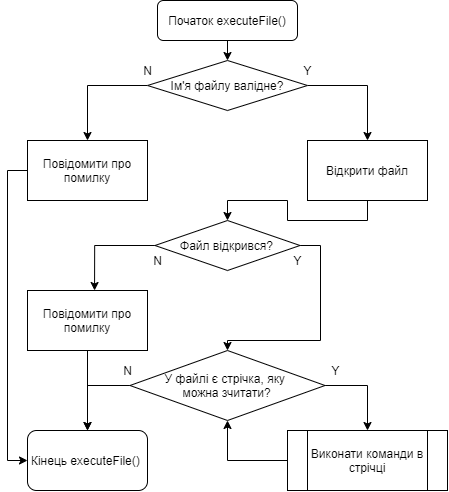

The diagram above was exported from draw.io. Its source (the exported page's mxGraphModel, read from the mxfile embedded in the PNG):
<mxGraphModel dx="682" dy="823" grid="1" gridSize="10" guides="1" tooltips="1" connect="1" arrows="1" fold="1" page="1" pageScale="1" pageWidth="1654" pageHeight="2336" math="0" shadow="0">
  <root>
    <mxCell id="0" />
    <mxCell id="1" parent="0" />
    <mxCell id="epDAO8jXivYd4oNO2qB--36" style="edgeStyle=orthogonalEdgeStyle;rounded=0;orthogonalLoop=1;jettySize=auto;html=1;exitX=0;exitY=0.5;exitDx=0;exitDy=0;entryX=0.5;entryY=1;entryDx=0;entryDy=0;" edge="1" parent="1" source="epDAO8jXivYd4oNO2qB--34" target="epDAO8jXivYd4oNO2qB--25">
      <mxGeometry relative="1" as="geometry" />
    </mxCell>
    <mxCell id="epDAO8jXivYd4oNO2qB--34" value="" style="rounded=0;whiteSpace=wrap;html=1;" vertex="1" parent="1">
      <mxGeometry x="360" y="470" width="160" height="60" as="geometry" />
    </mxCell>
    <mxCell id="epDAO8jXivYd4oNO2qB--4" style="edgeStyle=orthogonalEdgeStyle;rounded=0;orthogonalLoop=1;jettySize=auto;html=1;exitX=0.5;exitY=1;exitDx=0;exitDy=0;entryX=0.5;entryY=0;entryDx=0;entryDy=0;" edge="1" parent="1" source="epDAO8jXivYd4oNO2qB--1">
      <mxGeometry relative="1" as="geometry">
        <mxPoint x="300" y="100" as="targetPoint" />
      </mxGeometry>
    </mxCell>
    <mxCell id="epDAO8jXivYd4oNO2qB--1" value="Початок executeFile()" style="rounded=1;whiteSpace=wrap;html=1;" vertex="1" parent="1">
      <mxGeometry x="230" y="40" width="140" height="40" as="geometry" />
    </mxCell>
    <mxCell id="epDAO8jXivYd4oNO2qB--10" style="edgeStyle=orthogonalEdgeStyle;rounded=0;orthogonalLoop=1;jettySize=auto;html=1;exitX=0;exitY=0.5;exitDx=0;exitDy=0;entryX=0.5;entryY=0;entryDx=0;entryDy=0;" edge="1" parent="1" source="epDAO8jXivYd4oNO2qB--7" target="epDAO8jXivYd4oNO2qB--8">
      <mxGeometry relative="1" as="geometry" />
    </mxCell>
    <mxCell id="epDAO8jXivYd4oNO2qB--11" style="edgeStyle=orthogonalEdgeStyle;rounded=0;orthogonalLoop=1;jettySize=auto;html=1;exitX=1;exitY=0.5;exitDx=0;exitDy=0;entryX=0.5;entryY=0;entryDx=0;entryDy=0;" edge="1" parent="1" source="epDAO8jXivYd4oNO2qB--7" target="epDAO8jXivYd4oNO2qB--9">
      <mxGeometry relative="1" as="geometry" />
    </mxCell>
    <mxCell id="epDAO8jXivYd4oNO2qB--7" value="Ім'я файлу валідне?" style="rhombus;whiteSpace=wrap;html=1;" vertex="1" parent="1">
      <mxGeometry x="220" y="100" width="160" height="50" as="geometry" />
    </mxCell>
    <mxCell id="epDAO8jXivYd4oNO2qB--40" style="edgeStyle=orthogonalEdgeStyle;rounded=0;orthogonalLoop=1;jettySize=auto;html=1;exitX=0;exitY=0.5;exitDx=0;exitDy=0;entryX=0;entryY=0.5;entryDx=0;entryDy=0;" edge="1" parent="1" source="epDAO8jXivYd4oNO2qB--8" target="epDAO8jXivYd4oNO2qB--35">
      <mxGeometry relative="1" as="geometry" />
    </mxCell>
    <mxCell id="epDAO8jXivYd4oNO2qB--8" value="Повідомити про помилку" style="rounded=0;whiteSpace=wrap;html=1;" vertex="1" parent="1">
      <mxGeometry x="100" y="180" width="120" height="60" as="geometry" />
    </mxCell>
    <mxCell id="epDAO8jXivYd4oNO2qB--16" style="edgeStyle=orthogonalEdgeStyle;rounded=0;orthogonalLoop=1;jettySize=auto;html=1;exitX=0.5;exitY=1;exitDx=0;exitDy=0;entryX=0.5;entryY=0;entryDx=0;entryDy=0;" edge="1" parent="1" source="epDAO8jXivYd4oNO2qB--9" target="epDAO8jXivYd4oNO2qB--15">
      <mxGeometry relative="1" as="geometry" />
    </mxCell>
    <mxCell id="epDAO8jXivYd4oNO2qB--9" value="Відкрити файл" style="rounded=0;whiteSpace=wrap;html=1;" vertex="1" parent="1">
      <mxGeometry x="380" y="180" width="120" height="60" as="geometry" />
    </mxCell>
    <mxCell id="epDAO8jXivYd4oNO2qB--12" value="N" style="text;html=1;align=center;verticalAlign=middle;resizable=0;points=[];autosize=1;strokeColor=none;fillColor=none;" vertex="1" parent="1">
      <mxGeometry x="210" y="100" width="20" height="20" as="geometry" />
    </mxCell>
    <mxCell id="epDAO8jXivYd4oNO2qB--14" value="Y" style="text;html=1;align=center;verticalAlign=middle;resizable=0;points=[];autosize=1;strokeColor=none;fillColor=none;" vertex="1" parent="1">
      <mxGeometry x="370" y="100" width="20" height="20" as="geometry" />
    </mxCell>
    <mxCell id="epDAO8jXivYd4oNO2qB--19" style="edgeStyle=orthogonalEdgeStyle;rounded=0;orthogonalLoop=1;jettySize=auto;html=1;exitX=0;exitY=0.5;exitDx=0;exitDy=0;" edge="1" parent="1" source="epDAO8jXivYd4oNO2qB--15">
      <mxGeometry relative="1" as="geometry">
        <mxPoint x="167.05882352941177" y="330" as="targetPoint" />
      </mxGeometry>
    </mxCell>
    <mxCell id="epDAO8jXivYd4oNO2qB--20" style="edgeStyle=orthogonalEdgeStyle;rounded=0;orthogonalLoop=1;jettySize=auto;html=1;exitX=1;exitY=0.5;exitDx=0;exitDy=0;" edge="1" parent="1" source="epDAO8jXivYd4oNO2qB--15">
      <mxGeometry relative="1" as="geometry">
        <mxPoint x="300" y="390" as="targetPoint" />
        <Array as="points">
          <mxPoint x="393" y="285" />
          <mxPoint x="393" y="380" />
          <mxPoint x="300" y="380" />
        </Array>
      </mxGeometry>
    </mxCell>
    <mxCell id="epDAO8jXivYd4oNO2qB--15" value="Файл відкрився?" style="rhombus;whiteSpace=wrap;html=1;" vertex="1" parent="1">
      <mxGeometry x="227.5" y="260" width="145" height="50" as="geometry" />
    </mxCell>
    <mxCell id="epDAO8jXivYd4oNO2qB--21" value="N" style="text;html=1;align=center;verticalAlign=middle;resizable=0;points=[];autosize=1;strokeColor=none;fillColor=none;" vertex="1" parent="1">
      <mxGeometry x="220" y="290" width="20" height="20" as="geometry" />
    </mxCell>
    <mxCell id="epDAO8jXivYd4oNO2qB--22" value="Y" style="text;html=1;align=center;verticalAlign=middle;resizable=0;points=[];autosize=1;strokeColor=none;fillColor=none;" vertex="1" parent="1">
      <mxGeometry x="360" y="290" width="20" height="20" as="geometry" />
    </mxCell>
    <mxCell id="epDAO8jXivYd4oNO2qB--41" style="edgeStyle=orthogonalEdgeStyle;rounded=0;orthogonalLoop=1;jettySize=auto;html=1;exitX=0.5;exitY=1;exitDx=0;exitDy=0;entryX=0.5;entryY=0;entryDx=0;entryDy=0;" edge="1" parent="1" source="epDAO8jXivYd4oNO2qB--23" target="epDAO8jXivYd4oNO2qB--35">
      <mxGeometry relative="1" as="geometry" />
    </mxCell>
    <mxCell id="epDAO8jXivYd4oNO2qB--23" value="Повідомити про помилку" style="rounded=0;whiteSpace=wrap;html=1;" vertex="1" parent="1">
      <mxGeometry x="100" y="330" width="120" height="60" as="geometry" />
    </mxCell>
    <mxCell id="epDAO8jXivYd4oNO2qB--29" style="edgeStyle=orthogonalEdgeStyle;rounded=0;orthogonalLoop=1;jettySize=auto;html=1;exitX=1;exitY=0.5;exitDx=0;exitDy=0;" edge="1" parent="1" source="epDAO8jXivYd4oNO2qB--25">
      <mxGeometry relative="1" as="geometry">
        <mxPoint x="440" y="470" as="targetPoint" />
      </mxGeometry>
    </mxCell>
    <mxCell id="epDAO8jXivYd4oNO2qB--32" style="edgeStyle=orthogonalEdgeStyle;rounded=0;orthogonalLoop=1;jettySize=auto;html=1;exitX=0;exitY=0.5;exitDx=0;exitDy=0;" edge="1" parent="1" source="epDAO8jXivYd4oNO2qB--25">
      <mxGeometry relative="1" as="geometry">
        <mxPoint x="160" y="470" as="targetPoint" />
      </mxGeometry>
    </mxCell>
    <mxCell id="epDAO8jXivYd4oNO2qB--25" value="У файлі є стрічка, яку &lt;br&gt;можна зчитати?" style="rhombus;whiteSpace=wrap;html=1;" vertex="1" parent="1">
      <mxGeometry x="202.5" y="390" width="195" height="70" as="geometry" />
    </mxCell>
    <mxCell id="epDAO8jXivYd4oNO2qB--26" value="Y" style="text;html=1;align=center;verticalAlign=middle;resizable=0;points=[];autosize=1;strokeColor=none;fillColor=none;" vertex="1" parent="1">
      <mxGeometry x="397.5" y="400" width="20" height="20" as="geometry" />
    </mxCell>
    <mxCell id="epDAO8jXivYd4oNO2qB--27" value="N" style="text;html=1;align=center;verticalAlign=middle;resizable=0;points=[];autosize=1;strokeColor=none;fillColor=none;" vertex="1" parent="1">
      <mxGeometry x="190" y="400" width="20" height="20" as="geometry" />
    </mxCell>
    <mxCell id="epDAO8jXivYd4oNO2qB--33" value="Виконати команди в стрічці" style="rounded=0;whiteSpace=wrap;html=1;" vertex="1" parent="1">
      <mxGeometry x="380" y="470" width="120" height="60" as="geometry" />
    </mxCell>
    <mxCell id="epDAO8jXivYd4oNO2qB--35" value="Кінець executeFile()&amp;nbsp;" style="rounded=1;whiteSpace=wrap;html=1;" vertex="1" parent="1">
      <mxGeometry x="100" y="470" width="120" height="60" as="geometry" />
    </mxCell>
  </root>
</mxGraphModel>